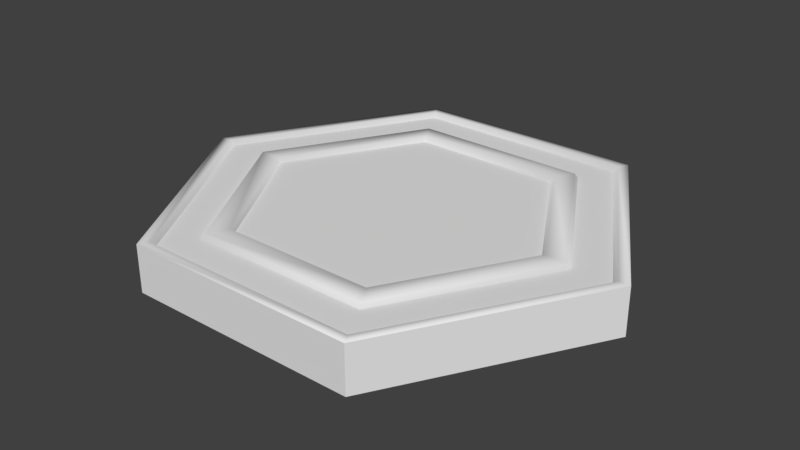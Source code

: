 # Source: Switch.blend  (saved by Blender 2.78.0; exported with 4.5.12 LTS)
import bpy
from mathutils import Matrix  # noqa: F401  (used for matrix-valued properties, if any)

bpy.ops.wm.read_factory_settings(use_empty=True)
scene = bpy.context.scene
scene.name = 'Scene'

# ---- collections
col_collection_1 = bpy.data.collections.new('Collection 1'); scene.collection.children.link(col_collection_1)

# ---- world
world_world = bpy.data.worlds.new('World'); scene.world = world_world
world_world.color = (0.05088, 0.05088, 0.05088)
world_world.use_sun_shadow = False
world_world.sun_shadow_jitter_overblur = 0.0
world_world.cycles.sampling_method = 'MANUAL'

# ---- meshes
me_circle_002 = bpy.data.meshes.new('Circle.002')
me_circle_002.from_pydata([(-0.5824, 0.3363, 0.08), (-1.971e-08, 0.6725, 0.08), (-0.5824, -0.3363, 0.08), (5.9e-08, -0.6725, 0.08), (0.5824, -0.3363, 0.08), (0.5824, 0.3363, 0.08)], [], [(1, 0, 2, 3, 4, 5)])
_uv = me_circle_002.uv_layers.new(name='UVMap')
_uv.uv.foreach_set('vector', [0.5, 0.8268, 0.217, 0.6634, 0.217, 0.3366, 0.5, 0.1732, 0.783, 0.3366, 0.783, 0.6634])
me_circle_002.use_remesh_preserve_volume = False
me_circle_002.use_remesh_preserve_attributes = False
me_circle_002.use_mirror_vertex_groups = False
me_circle_002.update()
me_circle_001 = bpy.data.meshes.new('Circle.001')
me_circle_001.from_pydata([(-0.8397, 0.4848, 0.08), (-3.197e-09, 0.9696, 0.08), (-0.8397, -0.4848, 0.08), (8.267e-08, -0.9696, 0.08), (0.8397, -0.4848, 0.08), (0.8397, 0.4848, 0.08), (-0.6391, 0.369, 0.08), (-9.775e-09, 0.7379, 0.08), (-0.6391, -0.369, 0.08), (6.744e-08, -0.7379, 0.08), (0.6391, -0.369, 0.08), (0.6391, 0.369, 0.08)], [], [(6, 7, 1, 0), (8, 6, 0, 2), (9, 8, 2, 3), (10, 9, 3, 4), (11, 10, 4, 5), (7, 11, 5, 1)])
_uv = me_circle_001.uv_layers.new(name='UVMap')
_uv.uv.foreach_set('vector', [0.167, 0.6923, 0.5, 0.8845, 0.5, 0.9711, 0.09199, 0.7356, 0.167, 0.3077, 0.167, 0.6923, 0.09199, 0.7356, 0.09199, 0.2644, 0.5, 0.1155, 0.167, 0.3077, 0.09199, 0.2644, 0.5, 0.02887, 0.833, 0.3077, 0.5, 0.1155, 0.5, 0.02887, 0.908, 0.2644, 0.833, 0.6923, 0.833, 0.3077, 0.908, 0.2644, 0.908, 0.7356, 0.5, 0.8845, 0.833, 0.6923, 0.908, 0.7356, 0.5, 0.9711])
me_circle_001.use_remesh_preserve_volume = False
me_circle_001.use_remesh_preserve_attributes = False
me_circle_001.use_mirror_vertex_groups = False
me_circle_001.update()
me_circle = bpy.data.meshes.new('Circle')
me_circle.from_pydata([(0.0, 1.0, -0.1), (-0.866, 0.5, -0.1), (-0.866, -0.5, -0.1), (8.742e-08, -1.0, -0.1), (0.866, -0.5, -0.1), (0.866, 0.5, -0.1), (-0.5717, 0.3301, 0.1), (-1.916e-08, 0.6601, 0.1), (-0.5717, -0.3301, 0.1), (5.81e-08, -0.6601, 0.1), (0.5717, -0.3301, 0.1), (0.5717, 0.3301, 0.1), (-0.866, 0.5, 0.1), (0.0, 1.0, 0.1), (-0.866, -0.5, 0.1), (8.742e-08, -1.0, 0.1), (0.866, -0.5, 0.1), (0.866, 0.5, 0.1), (-0.8242, 0.4758, 0.1), (-2.404e-09, 0.9517, 0.1), (-0.8242, -0.4758, 0.1), (8.188e-08, -0.9517, 0.1), (0.8242, -0.4758, 0.1), (0.8242, 0.4758, 0.1), (-0.6527, 0.3768, 0.1), (-1.011e-08, 0.7537, 0.1), (-0.6527, -0.3768, 0.1), (6.875e-08, -0.7537, 0.1), (0.6527, -0.3768, 0.1), (0.6527, 0.3768, 0.1), (-0.7997, 0.4617, 0.07), (-1.152e-09, 0.9234, 0.07), (-0.7997, -0.4617, 0.07), (8.063e-08, -0.9234, 0.07), (0.7997, -0.4617, 0.07), (0.7997, 0.4617, 0.07), (-0.6727, 0.3884, 0.07), (-1.133e-08, 0.7768, 0.07), (-0.6727, -0.3884, 0.07), (6.994e-08, -0.7768, 0.07), (0.6727, -0.3884, 0.07), (0.6727, 0.3884, 0.07), (-0.5547, 0.3203, 0.07), (-1.83e-08, 0.6405, 0.07), (-0.5547, -0.3203, 0.07), (5.667e-08, -0.6405, 0.07), (0.5547, -0.3203, 0.07), (0.5547, 0.3203, 0.07)], [], [(0, 5, 4, 3, 2, 1), (23, 19, 31, 35), (4, 5, 17, 16), (2, 3, 15, 14), (0, 1, 12, 13), (5, 0, 13, 17), (3, 4, 16, 15), (1, 2, 14, 12), (18, 19, 13, 12), (20, 18, 12, 14), (21, 20, 14, 15), (22, 21, 15, 16), (23, 22, 16, 17), (19, 23, 17, 13), (9, 10, 46, 45), (24, 25, 37, 36), (22, 23, 35, 34), (8, 9, 45, 44), (21, 22, 34, 33), (6, 8, 44, 42), (6, 7, 25, 24), (8, 6, 24, 26), (9, 8, 26, 27), (10, 9, 27, 28), (11, 10, 28, 29), (7, 11, 29, 25), (43, 42, 44, 45, 46, 47), (36, 37, 31, 30), (38, 36, 30, 32), (39, 38, 32, 33), (40, 39, 33, 34), (41, 40, 34, 35), (37, 41, 35, 31), (26, 24, 36, 38), (10, 11, 47, 46), (27, 26, 38, 39), (11, 7, 43, 47), (19, 18, 30, 31), (28, 27, 39, 40), (18, 20, 32, 30), (29, 28, 40, 41), (7, 6, 42, 43), (20, 21, 33, 32), (25, 29, 41, 37)])
me_circle.polygons.foreach_set('use_smooth', [0, 1, 0, 0, 0, 0, 0, 0, 1, 1, 1, 1, 1, 1, 1, 1, 1, 1, 1, 1, 1, 1, 1, 1, 1, 1, 0, 0, 0, 0, 0, 0, 0, 1, 1, 1, 1, 1, 1, 1, 1, 1, 1, 1])
_uv = me_circle.uv_layers.new(name='UVMap')
_uv.uv.foreach_set('vector', [0.5, 1.0, 0.933, 0.75, 0.933, 0.25, 0.5, 0.0, 0.06699, 0.25, 0.06699, 0.75, 0.908, 0.7356, 0.5, 0.9711, 0.5, 0.9711, 0.908, 0.7356, 0.933, 0.25, 0.933, 0.75, 0.933, 0.75, 0.933, 0.25, 0.06699, 0.25, 0.5, 0.0, 0.5, 0.0, 0.06699, 0.25, 0.5, 1.0, 0.06699, 0.75, 0.06699, 0.75, 0.5, 1.0, 0.933, 0.75, 0.5, 1.0, 0.5, 1.0, 0.933, 0.75, 0.5, 0.0, 0.933, 0.25, 0.933, 0.25, 0.5, 0.0, 0.06699, 0.75, 0.06699, 0.25, 0.06699, 0.25, 0.06699, 0.75, 0.09199, 0.7356, 0.5, 0.9711, 0.5, 1.0, 0.06699, 0.75, 0.09199, 0.2644, 0.09199, 0.7356, 0.06699, 0.75, 0.06699, 0.25, 0.5, 0.02887, 0.09199, 0.2644, 0.06699, 0.25, 0.5, 0.0, 0.908, 0.2644, 0.5, 0.02887, 0.5, 0.0, 0.933, 0.25, 0.908, 0.7356, 0.908, 0.2644, 0.933, 0.25, 0.933, 0.75, 0.5, 0.9711, 0.908, 0.7356, 0.933, 0.75, 0.5, 1.0, 0.5, 0.1732, 0.783, 0.3366, 0.783, 0.3366, 0.5, 0.1732, 0.167, 0.6923, 0.5, 0.8845, 0.5, 0.8845, 0.167, 0.6923, 0.908, 0.2644, 0.908, 0.7356, 0.908, 0.7356, 0.908, 0.2644, 0.217, 0.3366, 0.5, 0.1732, 0.5, 0.1732, 0.217, 0.3366, 0.5, 0.02887, 0.908, 0.2644, 0.908, 0.2644, 0.5, 0.02887, 0.217, 0.6634, 0.217, 0.3366, 0.217, 0.3366, 0.217, 0.6634, 0.217, 0.6634, 0.5, 0.8268, 0.5, 0.8845, 0.167, 0.6923, 0.217, 0.3366, 0.217, 0.6634, 0.167, 0.6923, 0.167, 0.3077, 0.5, 0.1732, 0.217, 0.3366, 0.167, 0.3077, 0.5, 0.1155, 0.783, 0.3366, 0.5, 0.1732, 0.5, 0.1155, 0.833, 0.3077, 0.783, 0.6634, 0.783, 0.3366, 0.833, 0.3077, 0.833, 0.6923, 0.5, 0.8268, 0.783, 0.6634, 0.833, 0.6923, 0.5, 0.8845, 0.5, 0.8268, 0.217, 0.6634, 0.217, 0.3366, 0.5, 0.1732, 0.783, 0.3366, 0.783, 0.6634, 0.167, 0.6923, 0.5, 0.8845, 0.5, 0.9711, 0.09199, 0.7356, 0.167, 0.3077, 0.167, 0.6923, 0.09199, 0.7356, 0.09199, 0.2644, 0.5, 0.1155, 0.167, 0.3077, 0.09199, 0.2644, 0.5, 0.02887, 0.833, 0.3077, 0.5, 0.1155, 0.5, 0.02887, 0.908, 0.2644, 0.833, 0.6923, 0.833, 0.3077, 0.908, 0.2644, 0.908, 0.7356, 0.5, 0.8845, 0.833, 0.6923, 0.908, 0.7356, 0.5, 0.9711, 0.167, 0.3077, 0.167, 0.6923, 0.167, 0.6923, 0.167, 0.3077, 0.783, 0.3366, 0.783, 0.6634, 0.783, 0.6634, 0.783, 0.3366, 0.5, 0.1155, 0.167, 0.3077, 0.167, 0.3077, 0.5, 0.1155, 0.783, 0.6634, 0.5, 0.8268, 0.5, 0.8268, 0.783, 0.6634, 0.5, 0.9711, 0.09199, 0.7356, 0.09199, 0.7356, 0.5, 0.9711, 0.833, 0.3077, 0.5, 0.1155, 0.5, 0.1155, 0.833, 0.3077, 0.09199, 0.7356, 0.09199, 0.2644, 0.09199, 0.2644, 0.09199, 0.7356, 0.833, 0.6923, 0.833, 0.3077, 0.833, 0.3077, 0.833, 0.6923, 0.5, 0.8268, 0.217, 0.6634, 0.217, 0.6634, 0.5, 0.8268, 0.09199, 0.2644, 0.5, 0.02887, 0.5, 0.02887, 0.09199, 0.2644, 0.5, 0.8845, 0.833, 0.6923, 0.833, 0.6923, 0.5, 0.8845])
me_circle.use_remesh_preserve_volume = False
me_circle.use_remesh_preserve_attributes = False
me_circle.use_mirror_vertex_groups = False
me_circle.update()

# ---- objects
ob_light = bpy.data.objects.new('Light', me_circle_002)
ob_targetlight = bpy.data.objects.new('TargetLight', me_circle_001)
ob_floor = bpy.data.objects.new('Floor', me_circle)

# ---- transforms, parenting, visibility, modifiers, constraints
ob_light.location = (0.0, 0.0, 0.0)
ob_light.rotation_euler = (0.0, 0.0, 1.571)
ob_light.lineart.crease_threshold = 0.0
ob_targetlight.location = (0.0, 0.0, 0.0)
ob_targetlight.rotation_euler = (0.0, 0.0, 1.571)
ob_targetlight.lineart.crease_threshold = 0.0
ob_floor.location = (0.0, 0.0, 0.0)
ob_floor.rotation_euler = (0.0, 0.0, 1.571)
ob_floor.lineart.crease_threshold = 0.0

# ---- collection membership
col_collection_1.objects.link(ob_light)
col_collection_1.objects.link(ob_targetlight)
col_collection_1.objects.link(ob_floor)

# ---- scene / render settings (as saved in the file)
scene.frame_start = 1; scene.frame_end = 250; scene.frame_set(264)
scene.render.engine = 'BLENDER_EEVEE_NEXT'
scene.render.resolution_percentage = 50
scene.render.dither_intensity = 0.0
scene.cycles.use_denoising = False
scene.cycles.samples = 128
scene.cycles.sampling_pattern = 'TABULATED_SOBOL'
scene.cycles.light_sampling_threshold = 0.0
scene.cycles.use_adaptive_sampling = False
scene.cycles.use_light_tree = False
scene.cycles.blur_glossy = 0.0
scene.cycles.sample_clamp_indirect = 0.0
scene.view_settings.view_transform = 'Standard'
bpy.context.view_layer.update()

# ---- added for rendering (the .blend has no active camera and no usable light): camera, sun
cam_auto = bpy.data.cameras.new('AutoCamera')
cam_auto.lens = 50.0
cam_auto.sensor_width = 36.0
cam_auto.clip_end = 1000.0
ob_auto_camera = bpy.data.objects.new('AutoCamera', cam_auto)
scene.collection.objects.link(ob_auto_camera)
ob_auto_camera.location = (2.4549, -2.94588, 1.96392)
ob_auto_camera.rotation_euler = (1.09748, -7.21219e-08, 0.694738)
scene.camera = ob_auto_camera
light_auto_sun = bpy.data.lights.new('AutoSun', 'SUN')
light_auto_sun.energy = 3.0
light_auto_sun.angle = 0.0523599
ob_auto_sun = bpy.data.objects.new('AutoSun', light_auto_sun)
scene.collection.objects.link(ob_auto_sun)
ob_auto_sun.rotation_euler = (0.872665, 0.174533, 0.523599)
bpy.context.view_layer.update()
